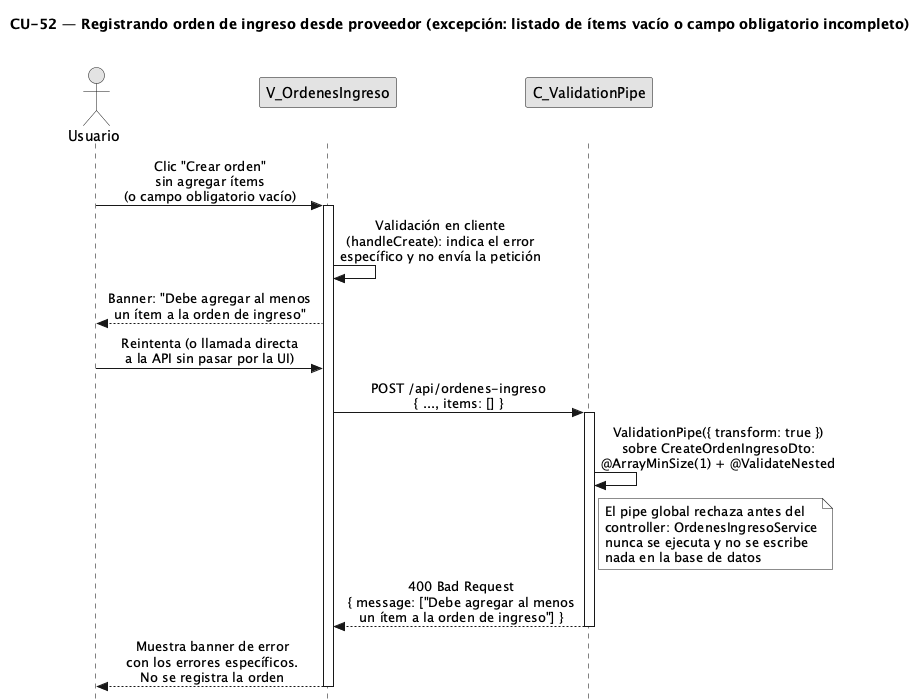

The diagram above was rendered by PlantUML. Its source (embedded in the PNG):
@startuml CU52-OrdenIngreso-Exc-ItemsVacios
title CU-52 — Registrando orden de ingreso desde proveedor (excepción: listado de ítems vacío o campo obligatorio incompleto)

skinparam style strictuml
skinparam monochrome true
skinparam shadowing false
skinparam sequenceMessageAlign center
<style>
sequenceDiagram {
  participant {
    margin 35
  }
  actor {
    margin 15
  }
}
</style>
skinparam sequence {
  MessageAlign center
  LifeLineBorderColor black
}
hide footbox

actor "Usuario" as user
participant "V_OrdenesIngreso" as view
participant "C_ValidationPipe" as pipe

user -> view : Clic "Crear orden"\nsin agregar ítems\n(o campo obligatorio vacío)
activate view

view -> view : Validación en cliente\n(handleCreate): indica el error\nespecífico y no envía la petición

view --> user : Banner: "Debe agregar al menos\nun ítem a la orden de ingreso"

user -> view : Reintenta (o llamada directa\na la API sin pasar por la UI)

view -> pipe : POST /api/ordenes-ingreso\n{ ..., items: [] }
activate pipe

pipe -> pipe : ValidationPipe({ transform: true })\nsobre CreateOrdenIngresoDto:\n@ArrayMinSize(1) + @ValidateNested

note right of pipe
  El pipe global rechaza antes del
  controller: OrdenesIngresoService
  nunca se ejecuta y no se escribe
  nada en la base de datos
end note

pipe --> view : 400 Bad Request\n{ message: ["Debe agregar al menos\nun ítem a la orden de ingreso"] }
deactivate pipe

view --> user : Muestra banner de error\ncon los errores específicos.\nNo se registra la orden
deactivate view

@enduml